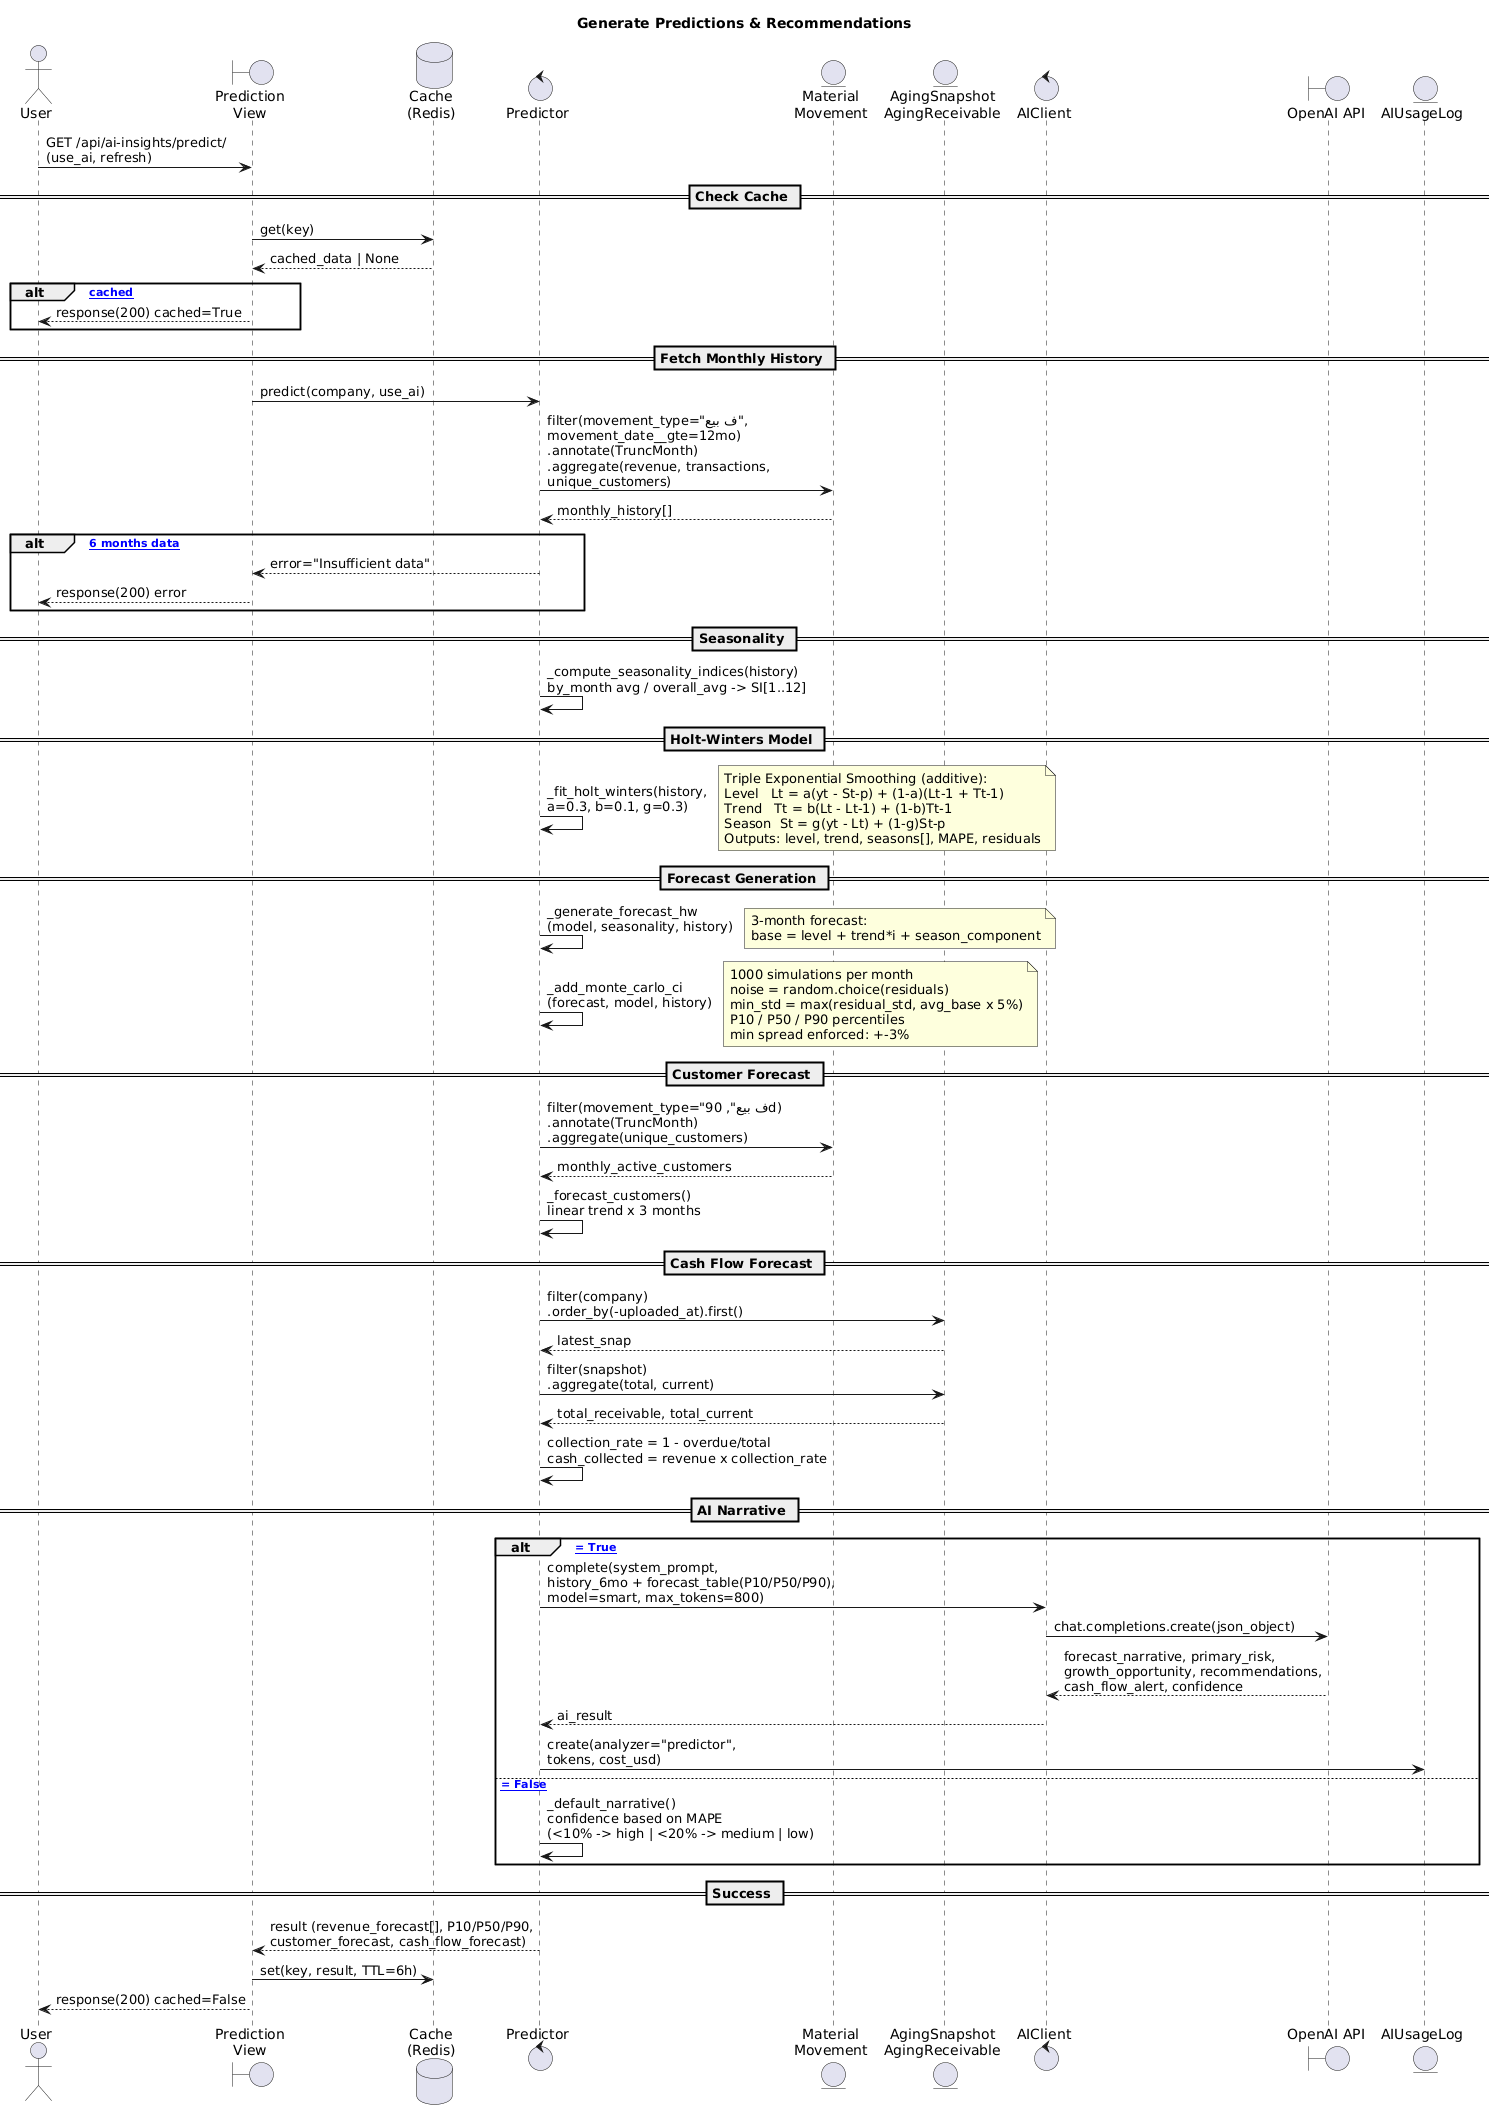

The diagram above was rendered by PlantUML. Its source (embedded in the PNG):
@startuml
title Generate Predictions & Recommendations

skinparam sequenceArrowThickness 1
skinparam ParticipantPadding 12
skinparam BoxPadding 10

actor "User" as user
boundary "Prediction\nView" as view
database "Cache\n(Redis)" as cache
control "Predictor" as predictor
entity "Material\nMovement" as mm
entity "AgingSnapshot\nAgingReceivable" as aging
control "AIClient" as ai
boundary "OpenAI API" as openai
entity "AIUsageLog" as usagelog

user -> view : GET /api/ai-insights/predict/\n(use_ai, refresh)

== Check Cache ==

view -> cache : get(key)
cache --> view : cached_data | None

alt [= cached]
  view --> user : response(200) cached=True
end

== Fetch Monthly History ==

view -> predictor : predict(company, use_ai)
predictor -> mm : filter(movement_type="ف بيع",\nmovement_date__gte=12mo)\n.annotate(TruncMonth)\n.aggregate(revenue, transactions,\nunique_customers)
mm --> predictor : monthly_history[]

alt [< 6 months data]
  predictor --> view : error="Insufficient data"
  view --> user : response(200) error
end

== Seasonality ==

predictor -> predictor : _compute_seasonality_indices(history)\nby_month avg / overall_avg -> SI[1..12]

== Holt-Winters Model ==

predictor -> predictor : _fit_holt_winters(history,\na=0.3, b=0.1, g=0.3)
note right
  Triple Exponential Smoothing (additive):
  Level   Lt = a(yt - St-p) + (1-a)(Lt-1 + Tt-1)
  Trend   Tt = b(Lt - Lt-1) + (1-b)Tt-1
  Season  St = g(yt - Lt) + (1-g)St-p
  Outputs: level, trend, seasons[], MAPE, residuals
end note

== Forecast Generation ==

predictor -> predictor : _generate_forecast_hw\n(model, seasonality, history)
note right
  3-month forecast:
  base = level + trend*i + season_component
end note

predictor -> predictor : _add_monte_carlo_ci\n(forecast, model, history)
note right
  1000 simulations per month
  noise = random.choice(residuals)
  min_std = max(residual_std, avg_base x 5%)
  P10 / P50 / P90 percentiles
  min spread enforced: +-3%
end note

== Customer Forecast ==

predictor -> mm : filter(movement_type="ف بيع", 90d)\n.annotate(TruncMonth)\n.aggregate(unique_customers)
mm --> predictor : monthly_active_customers
predictor -> predictor : _forecast_customers()\nlinear trend x 3 months

== Cash Flow Forecast ==

predictor -> aging : filter(company)\n.order_by(-uploaded_at).first()
aging --> predictor : latest_snap
predictor -> aging : filter(snapshot)\n.aggregate(total, current)
aging --> predictor : total_receivable, total_current
predictor -> predictor : collection_rate = 1 - overdue/total\ncash_collected = revenue x collection_rate

== AI Narrative ==

alt [use_ai = True]
  predictor -> ai : complete(system_prompt,\nhistory_6mo + forecast_table(P10/P50/P90),\nmodel=smart, max_tokens=800)
  ai -> openai : chat.completions.create(json_object)
  openai --> ai : forecast_narrative, primary_risk,\ngrowth_opportunity, recommendations,\ncash_flow_alert, confidence
  ai --> predictor : ai_result
  predictor -> usagelog : create(analyzer="predictor",\ntokens, cost_usd)
else [use_ai = False]
  predictor -> predictor : _default_narrative()\nconfidence based on MAPE\n(<10% -> high | <20% -> medium | low)
end

== Success ==

predictor --> view : result (revenue_forecast[], P10/P50/P90,\ncustomer_forecast, cash_flow_forecast)
view -> cache : set(key, result, TTL=6h)
view --> user : response(200) cached=False
@enduml